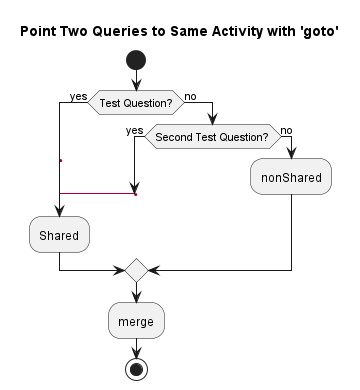

The diagram above was rendered by PlantUML. Its source (embedded in the PNG):
@startuml
title Point Two Queries to Same Activity with 'goto'
start
if (Test Question?) then (yes)
    ' space label only for alignment
    label sp_label0
    label sp_label1
    ' real label
    label lab
    :Shared;
else (no)
    if (Second Test Question?) then (yes)
        label sp_label2
        goto sp_label1
    else (no)
        :nonShared;
    endif
endif
:merge;
stop
@enduml